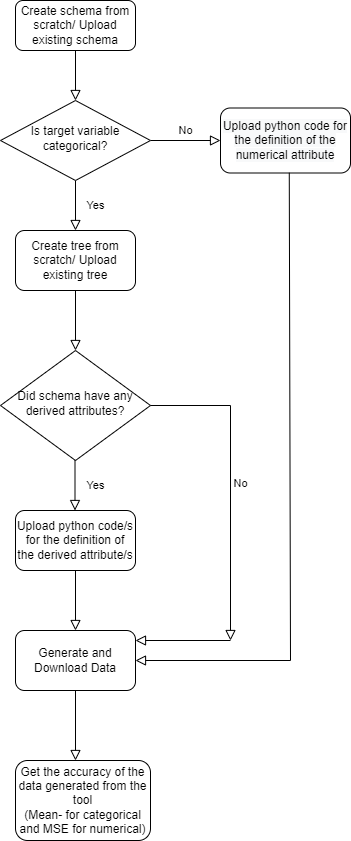

The diagram above was exported from draw.io. Its source (the exported page's mxGraphModel, read from the mxfile embedded in the PNG):
<mxGraphModel dx="1038" dy="539" grid="1" gridSize="10" guides="1" tooltips="1" connect="1" arrows="1" fold="1" page="1" pageScale="1" pageWidth="827" pageHeight="1169" math="0" shadow="0">
  <root>
    <mxCell id="WIyWlLk6GJQsqaUBKTNV-0" />
    <mxCell id="WIyWlLk6GJQsqaUBKTNV-1" parent="WIyWlLk6GJQsqaUBKTNV-0" />
    <mxCell id="WIyWlLk6GJQsqaUBKTNV-2" value="" style="rounded=0;html=1;jettySize=auto;orthogonalLoop=1;fontSize=11;endArrow=block;endFill=0;endSize=8;strokeWidth=1;shadow=0;labelBackgroundColor=none;edgeStyle=orthogonalEdgeStyle;" parent="WIyWlLk6GJQsqaUBKTNV-1" source="WIyWlLk6GJQsqaUBKTNV-3" target="WIyWlLk6GJQsqaUBKTNV-6" edge="1">
      <mxGeometry relative="1" as="geometry" />
    </mxCell>
    <mxCell id="WIyWlLk6GJQsqaUBKTNV-3" value="Create schema from scratch/ Upload existing schema" style="rounded=1;whiteSpace=wrap;html=1;fontSize=12;glass=0;strokeWidth=1;shadow=0;" parent="WIyWlLk6GJQsqaUBKTNV-1" vertex="1">
      <mxGeometry x="185" y="70" width="120" height="50" as="geometry" />
    </mxCell>
    <mxCell id="WIyWlLk6GJQsqaUBKTNV-4" value="Yes" style="rounded=0;html=1;jettySize=auto;orthogonalLoop=1;fontSize=11;endArrow=block;endFill=0;endSize=8;strokeWidth=1;shadow=0;labelBackgroundColor=none;edgeStyle=orthogonalEdgeStyle;entryX=0.5;entryY=0;entryDx=0;entryDy=0;" parent="WIyWlLk6GJQsqaUBKTNV-1" source="WIyWlLk6GJQsqaUBKTNV-6" target="gckgAre1VWO1n4hnmd1k-0" edge="1">
      <mxGeometry y="20" relative="1" as="geometry">
        <mxPoint as="offset" />
        <mxPoint x="220" y="290" as="targetPoint" />
        <Array as="points" />
      </mxGeometry>
    </mxCell>
    <mxCell id="WIyWlLk6GJQsqaUBKTNV-5" value="No" style="edgeStyle=orthogonalEdgeStyle;rounded=0;html=1;jettySize=auto;orthogonalLoop=1;fontSize=11;endArrow=block;endFill=0;endSize=8;strokeWidth=1;shadow=0;labelBackgroundColor=none;" parent="WIyWlLk6GJQsqaUBKTNV-1" source="WIyWlLk6GJQsqaUBKTNV-6" target="WIyWlLk6GJQsqaUBKTNV-7" edge="1">
      <mxGeometry y="10" relative="1" as="geometry">
        <mxPoint as="offset" />
      </mxGeometry>
    </mxCell>
    <mxCell id="WIyWlLk6GJQsqaUBKTNV-6" value="Is target variable categorical?" style="rhombus;whiteSpace=wrap;html=1;shadow=0;fontFamily=Helvetica;fontSize=12;align=center;strokeWidth=1;spacing=6;spacingTop=-4;" parent="WIyWlLk6GJQsqaUBKTNV-1" vertex="1">
      <mxGeometry x="170" y="170" width="150" height="80" as="geometry" />
    </mxCell>
    <mxCell id="WIyWlLk6GJQsqaUBKTNV-7" value="&lt;span style=&quot;color: rgb(0 , 0 , 0) ; font-family: &amp;#34;helvetica&amp;#34; ; font-size: 12px ; font-style: normal ; font-weight: 400 ; letter-spacing: normal ; text-align: center ; text-indent: 0px ; text-transform: none ; word-spacing: 0px ; background-color: rgb(248 , 249 , 250) ; display: inline ; float: none&quot;&gt;Upload python code for the definition of the numerical attribute&lt;/span&gt;" style="rounded=1;whiteSpace=wrap;html=1;fontSize=12;glass=0;strokeWidth=1;shadow=0;" parent="WIyWlLk6GJQsqaUBKTNV-1" vertex="1">
      <mxGeometry x="390" y="177.5" width="130" height="65" as="geometry" />
    </mxCell>
    <mxCell id="gckgAre1VWO1n4hnmd1k-0" value="Create tree from scratch/ Upload existing tree" style="rounded=1;whiteSpace=wrap;html=1;fontSize=12;glass=0;strokeWidth=1;shadow=0;" vertex="1" parent="WIyWlLk6GJQsqaUBKTNV-1">
      <mxGeometry x="185" y="300" width="120" height="60" as="geometry" />
    </mxCell>
    <mxCell id="gckgAre1VWO1n4hnmd1k-3" value="" style="rounded=0;html=1;jettySize=auto;orthogonalLoop=1;fontSize=11;endArrow=block;endFill=0;endSize=8;strokeWidth=1;shadow=0;labelBackgroundColor=none;edgeStyle=orthogonalEdgeStyle;exitX=0.5;exitY=1;exitDx=0;exitDy=0;" edge="1" parent="WIyWlLk6GJQsqaUBKTNV-1" source="gckgAre1VWO1n4hnmd1k-0">
      <mxGeometry relative="1" as="geometry">
        <mxPoint x="240" y="370" as="sourcePoint" />
        <mxPoint x="245" y="420" as="targetPoint" />
      </mxGeometry>
    </mxCell>
    <mxCell id="gckgAre1VWO1n4hnmd1k-4" value="Did schema have any derived attributes?" style="rhombus;whiteSpace=wrap;html=1;shadow=0;fontFamily=Helvetica;fontSize=12;align=center;strokeWidth=1;spacing=6;spacingTop=-4;" vertex="1" parent="WIyWlLk6GJQsqaUBKTNV-1">
      <mxGeometry x="170" y="420" width="150" height="110" as="geometry" />
    </mxCell>
    <mxCell id="gckgAre1VWO1n4hnmd1k-7" value="No" style="edgeStyle=orthogonalEdgeStyle;rounded=0;html=1;jettySize=auto;orthogonalLoop=1;fontSize=11;endArrow=block;endFill=0;endSize=8;strokeWidth=1;shadow=0;labelBackgroundColor=none;exitX=1;exitY=0.5;exitDx=0;exitDy=0;" edge="1" parent="WIyWlLk6GJQsqaUBKTNV-1" source="gckgAre1VWO1n4hnmd1k-4">
      <mxGeometry y="10" relative="1" as="geometry">
        <mxPoint as="offset" />
        <mxPoint x="320" y="450" as="sourcePoint" />
        <mxPoint x="400" y="710" as="targetPoint" />
      </mxGeometry>
    </mxCell>
    <mxCell id="gckgAre1VWO1n4hnmd1k-8" value="Yes" style="rounded=0;html=1;jettySize=auto;orthogonalLoop=1;fontSize=11;endArrow=block;endFill=0;endSize=8;strokeWidth=1;shadow=0;labelBackgroundColor=none;edgeStyle=orthogonalEdgeStyle;entryX=0.5;entryY=0;entryDx=0;entryDy=0;" edge="1" parent="WIyWlLk6GJQsqaUBKTNV-1">
      <mxGeometry y="20" relative="1" as="geometry">
        <mxPoint as="offset" />
        <mxPoint x="244.5" y="530" as="sourcePoint" />
        <mxPoint x="244.5" y="580" as="targetPoint" />
        <Array as="points" />
      </mxGeometry>
    </mxCell>
    <mxCell id="gckgAre1VWO1n4hnmd1k-9" value="Upload python code/s for the definition of the derived attribute/s" style="rounded=1;whiteSpace=wrap;html=1;fontSize=12;glass=0;strokeWidth=1;shadow=0;" vertex="1" parent="WIyWlLk6GJQsqaUBKTNV-1">
      <mxGeometry x="185" y="580" width="120" height="60" as="geometry" />
    </mxCell>
    <mxCell id="gckgAre1VWO1n4hnmd1k-10" value="" style="rounded=0;html=1;jettySize=auto;orthogonalLoop=1;fontSize=11;endArrow=block;endFill=0;endSize=8;strokeWidth=1;shadow=0;labelBackgroundColor=none;edgeStyle=orthogonalEdgeStyle;exitX=0.5;exitY=1;exitDx=0;exitDy=0;" edge="1" parent="WIyWlLk6GJQsqaUBKTNV-1" source="gckgAre1VWO1n4hnmd1k-9">
      <mxGeometry relative="1" as="geometry">
        <mxPoint x="230" y="660" as="sourcePoint" />
        <mxPoint x="245" y="700" as="targetPoint" />
      </mxGeometry>
    </mxCell>
    <mxCell id="gckgAre1VWO1n4hnmd1k-11" value="Generate and Download Data" style="rounded=1;whiteSpace=wrap;html=1;fontSize=12;glass=0;strokeWidth=1;shadow=0;" vertex="1" parent="WIyWlLk6GJQsqaUBKTNV-1">
      <mxGeometry x="185" y="700" width="120" height="60" as="geometry" />
    </mxCell>
    <mxCell id="gckgAre1VWO1n4hnmd1k-12" value="" style="rounded=0;html=1;jettySize=auto;orthogonalLoop=1;fontSize=11;endArrow=block;endFill=0;endSize=8;strokeWidth=1;shadow=0;labelBackgroundColor=none;edgeStyle=orthogonalEdgeStyle;exitX=0.5;exitY=1;exitDx=0;exitDy=0;" edge="1" parent="WIyWlLk6GJQsqaUBKTNV-1" source="gckgAre1VWO1n4hnmd1k-11">
      <mxGeometry relative="1" as="geometry">
        <mxPoint x="240" y="780" as="sourcePoint" />
        <mxPoint x="245" y="830" as="targetPoint" />
      </mxGeometry>
    </mxCell>
    <mxCell id="gckgAre1VWO1n4hnmd1k-13" value="Get the accuracy of the data generated from the tool&lt;br&gt;(Mean- for categorical and MSE for numerical)" style="rounded=1;whiteSpace=wrap;html=1;fontSize=12;glass=0;strokeWidth=1;shadow=0;" vertex="1" parent="WIyWlLk6GJQsqaUBKTNV-1">
      <mxGeometry x="185" y="830" width="135" height="80" as="geometry" />
    </mxCell>
    <mxCell id="gckgAre1VWO1n4hnmd1k-18" value="" style="rounded=0;html=1;jettySize=auto;orthogonalLoop=1;fontSize=11;endArrow=block;endFill=0;endSize=8;strokeWidth=1;shadow=0;labelBackgroundColor=none;edgeStyle=orthogonalEdgeStyle;" edge="1" parent="WIyWlLk6GJQsqaUBKTNV-1">
      <mxGeometry relative="1" as="geometry">
        <mxPoint x="400" y="710" as="sourcePoint" />
        <mxPoint x="305" y="710" as="targetPoint" />
      </mxGeometry>
    </mxCell>
    <mxCell id="gckgAre1VWO1n4hnmd1k-19" value="" style="endArrow=none;html=1;rounded=0;entryX=0.529;entryY=0.996;entryDx=0;entryDy=0;entryPerimeter=0;" edge="1" parent="WIyWlLk6GJQsqaUBKTNV-1" target="WIyWlLk6GJQsqaUBKTNV-7">
      <mxGeometry width="50" height="50" relative="1" as="geometry">
        <mxPoint x="460" y="730" as="sourcePoint" />
        <mxPoint x="440" y="440" as="targetPoint" />
      </mxGeometry>
    </mxCell>
    <mxCell id="gckgAre1VWO1n4hnmd1k-21" value="" style="rounded=0;html=1;jettySize=auto;orthogonalLoop=1;fontSize=11;endArrow=block;endFill=0;endSize=8;strokeWidth=1;shadow=0;labelBackgroundColor=none;edgeStyle=orthogonalEdgeStyle;entryX=1;entryY=0.5;entryDx=0;entryDy=0;" edge="1" parent="WIyWlLk6GJQsqaUBKTNV-1" target="gckgAre1VWO1n4hnmd1k-11">
      <mxGeometry relative="1" as="geometry">
        <mxPoint x="460" y="730" as="sourcePoint" />
        <mxPoint x="295" y="740" as="targetPoint" />
      </mxGeometry>
    </mxCell>
  </root>
</mxGraphModel>